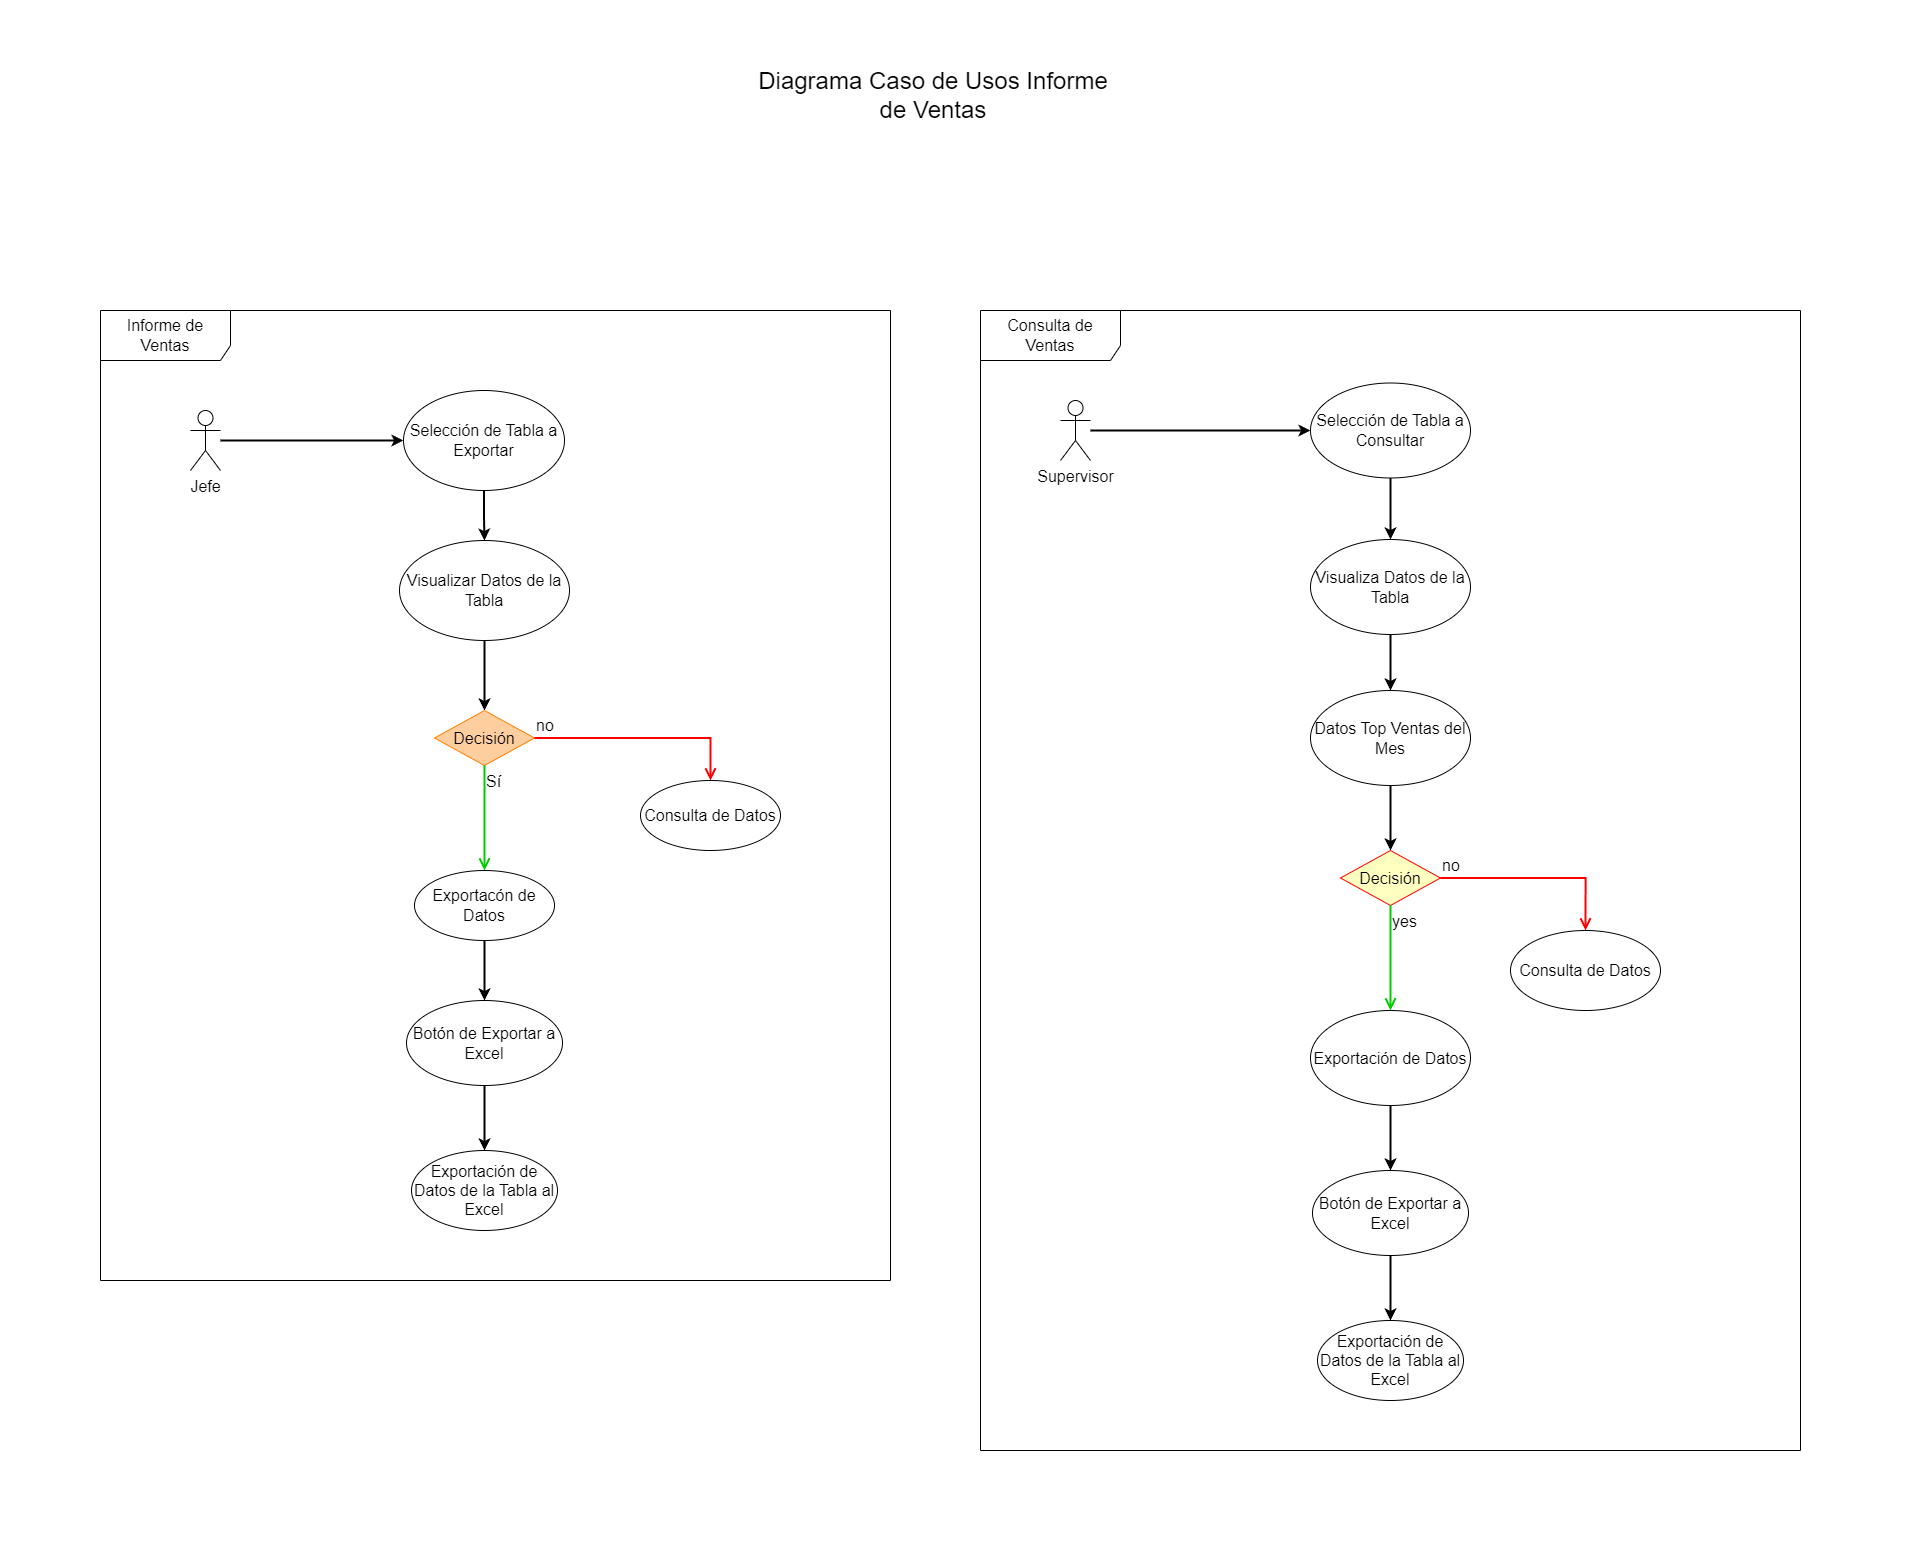

The diagram above was exported from draw.io. Its source (the exported page's mxGraphModel, read from the mxfile embedded in the PNG):
<mxGraphModel dx="3062" dy="2374" grid="1" gridSize="10" guides="1" tooltips="1" connect="1" arrows="1" fold="1" page="1" pageScale="1" pageWidth="827" pageHeight="1169" background="#ffffff" math="0" shadow="0">
  <root>
    <mxCell id="0" />
    <mxCell id="1" parent="0" />
    <mxCell id="zzmldoG23gQ7Cz6mGxrM-1" value="&lt;font style=&quot;font-size: 24px;&quot;&gt;Diagrama Caso de Usos Informe de Ventas&lt;/font&gt;" style="text;html=1;align=center;verticalAlign=middle;whiteSpace=wrap;rounded=0;" vertex="1" parent="1">
      <mxGeometry x="500" width="366" height="90" as="geometry" />
    </mxCell>
    <mxCell id="zzmldoG23gQ7Cz6mGxrM-24" value="" style="group" vertex="1" connectable="0" parent="1">
      <mxGeometry x="-150" y="260" width="790" height="970" as="geometry" />
    </mxCell>
    <mxCell id="zzmldoG23gQ7Cz6mGxrM-23" value="Informe de Ventas" style="shape=umlFrame;whiteSpace=wrap;html=1;pointerEvents=0;fontSize=16;width=130;height=50;" vertex="1" parent="zzmldoG23gQ7Cz6mGxrM-24">
      <mxGeometry width="790" height="970" as="geometry" />
    </mxCell>
    <mxCell id="zzmldoG23gQ7Cz6mGxrM-16" style="edgeStyle=orthogonalEdgeStyle;rounded=0;orthogonalLoop=1;jettySize=auto;html=1;entryX=0.5;entryY=0;entryDx=0;entryDy=0;strokeWidth=2;" edge="1" parent="zzmldoG23gQ7Cz6mGxrM-24" source="zzmldoG23gQ7Cz6mGxrM-2" target="zzmldoG23gQ7Cz6mGxrM-8">
      <mxGeometry relative="1" as="geometry" />
    </mxCell>
    <mxCell id="zzmldoG23gQ7Cz6mGxrM-2" value="Visualizar Datos de la Tabla" style="ellipse;whiteSpace=wrap;html=1;fontSize=16;" vertex="1" parent="zzmldoG23gQ7Cz6mGxrM-24">
      <mxGeometry x="299" y="230" width="170" height="100" as="geometry" />
    </mxCell>
    <mxCell id="zzmldoG23gQ7Cz6mGxrM-12" style="edgeStyle=orthogonalEdgeStyle;rounded=0;orthogonalLoop=1;jettySize=auto;html=1;strokeWidth=2;" edge="1" parent="zzmldoG23gQ7Cz6mGxrM-24" source="zzmldoG23gQ7Cz6mGxrM-3" target="zzmldoG23gQ7Cz6mGxrM-5">
      <mxGeometry relative="1" as="geometry" />
    </mxCell>
    <mxCell id="zzmldoG23gQ7Cz6mGxrM-3" value="Jefe" style="shape=umlActor;verticalLabelPosition=bottom;verticalAlign=top;html=1;fontSize=16;" vertex="1" parent="zzmldoG23gQ7Cz6mGxrM-24">
      <mxGeometry x="90" y="100" width="30" height="60" as="geometry" />
    </mxCell>
    <mxCell id="zzmldoG23gQ7Cz6mGxrM-15" style="edgeStyle=orthogonalEdgeStyle;rounded=0;orthogonalLoop=1;jettySize=auto;html=1;entryX=0.5;entryY=0;entryDx=0;entryDy=0;strokeWidth=2;" edge="1" parent="zzmldoG23gQ7Cz6mGxrM-24" source="zzmldoG23gQ7Cz6mGxrM-5" target="zzmldoG23gQ7Cz6mGxrM-2">
      <mxGeometry relative="1" as="geometry" />
    </mxCell>
    <mxCell id="zzmldoG23gQ7Cz6mGxrM-5" value="Selección de Tabla a Exportar" style="ellipse;whiteSpace=wrap;html=1;fontSize=16;" vertex="1" parent="zzmldoG23gQ7Cz6mGxrM-24">
      <mxGeometry x="303" y="80" width="161" height="100" as="geometry" />
    </mxCell>
    <mxCell id="zzmldoG23gQ7Cz6mGxrM-18" style="edgeStyle=orthogonalEdgeStyle;rounded=0;orthogonalLoop=1;jettySize=auto;html=1;strokeWidth=2;" edge="1" parent="zzmldoG23gQ7Cz6mGxrM-24" source="zzmldoG23gQ7Cz6mGxrM-6" target="zzmldoG23gQ7Cz6mGxrM-7">
      <mxGeometry relative="1" as="geometry" />
    </mxCell>
    <mxCell id="zzmldoG23gQ7Cz6mGxrM-6" value="Botón de Exportar a Excel" style="ellipse;whiteSpace=wrap;html=1;fontSize=16;" vertex="1" parent="zzmldoG23gQ7Cz6mGxrM-24">
      <mxGeometry x="306" y="690" width="156" height="85" as="geometry" />
    </mxCell>
    <mxCell id="zzmldoG23gQ7Cz6mGxrM-7" value="Exportación de Datos de la Tabla al Excel" style="ellipse;whiteSpace=wrap;html=1;fontSize=16;" vertex="1" parent="zzmldoG23gQ7Cz6mGxrM-24">
      <mxGeometry x="311" y="840" width="146" height="80" as="geometry" />
    </mxCell>
    <mxCell id="zzmldoG23gQ7Cz6mGxrM-8" value="Decisión" style="rhombus;whiteSpace=wrap;html=1;fontColor=#000000;fillColor=#FFCE9F;strokeColor=#FF8000;fontSize=16;" vertex="1" parent="zzmldoG23gQ7Cz6mGxrM-24">
      <mxGeometry x="334" y="400" width="100" height="55" as="geometry" />
    </mxCell>
    <mxCell id="zzmldoG23gQ7Cz6mGxrM-9" value="no" style="edgeStyle=orthogonalEdgeStyle;html=1;align=left;verticalAlign=bottom;endArrow=open;endSize=8;strokeColor=#ff0000;rounded=0;fontSize=16;strokeWidth=2;" edge="1" source="zzmldoG23gQ7Cz6mGxrM-8" parent="zzmldoG23gQ7Cz6mGxrM-24" target="zzmldoG23gQ7Cz6mGxrM-19">
      <mxGeometry x="-1" relative="1" as="geometry">
        <mxPoint x="700" y="330" as="targetPoint" />
      </mxGeometry>
    </mxCell>
    <mxCell id="zzmldoG23gQ7Cz6mGxrM-10" value="Sí" style="edgeStyle=orthogonalEdgeStyle;html=1;align=left;verticalAlign=top;endArrow=open;endSize=8;strokeColor=#00CC00;rounded=0;fontSize=16;entryX=0.5;entryY=0;entryDx=0;entryDy=0;strokeWidth=2;" edge="1" source="zzmldoG23gQ7Cz6mGxrM-8" parent="zzmldoG23gQ7Cz6mGxrM-24" target="zzmldoG23gQ7Cz6mGxrM-13">
      <mxGeometry x="-1" relative="1" as="geometry">
        <mxPoint x="380" y="350" as="targetPoint" />
      </mxGeometry>
    </mxCell>
    <mxCell id="zzmldoG23gQ7Cz6mGxrM-17" style="edgeStyle=orthogonalEdgeStyle;rounded=0;orthogonalLoop=1;jettySize=auto;html=1;strokeWidth=2;" edge="1" parent="zzmldoG23gQ7Cz6mGxrM-24" source="zzmldoG23gQ7Cz6mGxrM-13" target="zzmldoG23gQ7Cz6mGxrM-6">
      <mxGeometry relative="1" as="geometry" />
    </mxCell>
    <mxCell id="zzmldoG23gQ7Cz6mGxrM-13" value="Exportacón de Datos" style="ellipse;whiteSpace=wrap;html=1;fontSize=16;" vertex="1" parent="zzmldoG23gQ7Cz6mGxrM-24">
      <mxGeometry x="314" y="560" width="140" height="70" as="geometry" />
    </mxCell>
    <mxCell id="zzmldoG23gQ7Cz6mGxrM-19" value="Consulta de Datos" style="ellipse;whiteSpace=wrap;html=1;fontSize=16;" vertex="1" parent="zzmldoG23gQ7Cz6mGxrM-24">
      <mxGeometry x="540" y="470" width="140" height="70" as="geometry" />
    </mxCell>
    <mxCell id="zzmldoG23gQ7Cz6mGxrM-45" value="" style="group" vertex="1" connectable="0" parent="1">
      <mxGeometry x="730" y="260" width="820" height="1140" as="geometry" />
    </mxCell>
    <mxCell id="zzmldoG23gQ7Cz6mGxrM-30" style="edgeStyle=orthogonalEdgeStyle;rounded=0;orthogonalLoop=1;jettySize=auto;html=1;strokeWidth=2;" edge="1" parent="zzmldoG23gQ7Cz6mGxrM-45" source="zzmldoG23gQ7Cz6mGxrM-4" target="zzmldoG23gQ7Cz6mGxrM-27">
      <mxGeometry relative="1" as="geometry" />
    </mxCell>
    <mxCell id="zzmldoG23gQ7Cz6mGxrM-4" value="Supervisor" style="shape=umlActor;verticalLabelPosition=bottom;verticalAlign=top;html=1;fontSize=16;" vertex="1" parent="zzmldoG23gQ7Cz6mGxrM-45">
      <mxGeometry x="80" y="90" width="30" height="60" as="geometry" />
    </mxCell>
    <mxCell id="zzmldoG23gQ7Cz6mGxrM-25" value="Consulta de Ventas" style="shape=umlFrame;whiteSpace=wrap;html=1;pointerEvents=0;fontSize=16;width=140;height=50;" vertex="1" parent="zzmldoG23gQ7Cz6mGxrM-45">
      <mxGeometry width="820" height="1140" as="geometry" />
    </mxCell>
    <mxCell id="zzmldoG23gQ7Cz6mGxrM-31" style="edgeStyle=orthogonalEdgeStyle;rounded=0;orthogonalLoop=1;jettySize=auto;html=1;entryX=0.5;entryY=0;entryDx=0;entryDy=0;strokeWidth=2;" edge="1" parent="zzmldoG23gQ7Cz6mGxrM-45" source="zzmldoG23gQ7Cz6mGxrM-27" target="zzmldoG23gQ7Cz6mGxrM-28">
      <mxGeometry relative="1" as="geometry" />
    </mxCell>
    <mxCell id="zzmldoG23gQ7Cz6mGxrM-27" value="Selección de Tabla a Consultar" style="ellipse;whiteSpace=wrap;html=1;fontSize=16;" vertex="1" parent="zzmldoG23gQ7Cz6mGxrM-45">
      <mxGeometry x="330" y="72.5" width="160" height="95" as="geometry" />
    </mxCell>
    <mxCell id="zzmldoG23gQ7Cz6mGxrM-32" style="edgeStyle=orthogonalEdgeStyle;rounded=0;orthogonalLoop=1;jettySize=auto;html=1;entryX=0.5;entryY=0;entryDx=0;entryDy=0;strokeWidth=2;" edge="1" parent="zzmldoG23gQ7Cz6mGxrM-45" source="zzmldoG23gQ7Cz6mGxrM-28" target="zzmldoG23gQ7Cz6mGxrM-29">
      <mxGeometry relative="1" as="geometry" />
    </mxCell>
    <mxCell id="zzmldoG23gQ7Cz6mGxrM-28" value="Visualiza Datos de la Tabla" style="ellipse;whiteSpace=wrap;html=1;fontSize=16;" vertex="1" parent="zzmldoG23gQ7Cz6mGxrM-45">
      <mxGeometry x="330" y="229" width="160" height="95" as="geometry" />
    </mxCell>
    <mxCell id="zzmldoG23gQ7Cz6mGxrM-36" style="edgeStyle=orthogonalEdgeStyle;rounded=0;orthogonalLoop=1;jettySize=auto;html=1;entryX=0.5;entryY=0;entryDx=0;entryDy=0;strokeWidth=2;" edge="1" parent="zzmldoG23gQ7Cz6mGxrM-45" source="zzmldoG23gQ7Cz6mGxrM-29" target="zzmldoG23gQ7Cz6mGxrM-33">
      <mxGeometry relative="1" as="geometry" />
    </mxCell>
    <mxCell id="zzmldoG23gQ7Cz6mGxrM-29" value="Datos Top Ventas del Mes" style="ellipse;whiteSpace=wrap;html=1;fontSize=16;" vertex="1" parent="zzmldoG23gQ7Cz6mGxrM-45">
      <mxGeometry x="330" y="380" width="160" height="95" as="geometry" />
    </mxCell>
    <mxCell id="zzmldoG23gQ7Cz6mGxrM-33" value="Decisión" style="rhombus;whiteSpace=wrap;html=1;fontColor=#000000;fillColor=#ffffc0;strokeColor=#ff0000;fontSize=16;" vertex="1" parent="zzmldoG23gQ7Cz6mGxrM-45">
      <mxGeometry x="360" y="540" width="100" height="55" as="geometry" />
    </mxCell>
    <mxCell id="zzmldoG23gQ7Cz6mGxrM-34" value="no" style="edgeStyle=orthogonalEdgeStyle;html=1;align=left;verticalAlign=bottom;endArrow=open;endSize=8;strokeColor=#ff0000;rounded=0;fontSize=16;entryX=0.5;entryY=0;entryDx=0;entryDy=0;strokeWidth=2;" edge="1" source="zzmldoG23gQ7Cz6mGxrM-33" parent="zzmldoG23gQ7Cz6mGxrM-45" target="zzmldoG23gQ7Cz6mGxrM-37">
      <mxGeometry x="-1" relative="1" as="geometry">
        <mxPoint x="540" y="565" as="targetPoint" />
      </mxGeometry>
    </mxCell>
    <mxCell id="zzmldoG23gQ7Cz6mGxrM-35" value="yes" style="edgeStyle=orthogonalEdgeStyle;html=1;align=left;verticalAlign=top;endArrow=open;endSize=8;strokeColor=#00CC00;rounded=0;fontSize=16;strokeWidth=2;" edge="1" source="zzmldoG23gQ7Cz6mGxrM-33" parent="zzmldoG23gQ7Cz6mGxrM-45" target="zzmldoG23gQ7Cz6mGxrM-38">
      <mxGeometry x="-1" relative="1" as="geometry">
        <mxPoint x="400" y="645" as="targetPoint" />
      </mxGeometry>
    </mxCell>
    <mxCell id="zzmldoG23gQ7Cz6mGxrM-37" value="Consulta de Datos" style="ellipse;whiteSpace=wrap;html=1;fontSize=16;" vertex="1" parent="zzmldoG23gQ7Cz6mGxrM-45">
      <mxGeometry x="530" y="620" width="150" height="80" as="geometry" />
    </mxCell>
    <mxCell id="zzmldoG23gQ7Cz6mGxrM-44" style="edgeStyle=orthogonalEdgeStyle;rounded=0;orthogonalLoop=1;jettySize=auto;html=1;entryX=0.5;entryY=0;entryDx=0;entryDy=0;strokeWidth=2;" edge="1" parent="zzmldoG23gQ7Cz6mGxrM-45" source="zzmldoG23gQ7Cz6mGxrM-38" target="zzmldoG23gQ7Cz6mGxrM-42">
      <mxGeometry relative="1" as="geometry" />
    </mxCell>
    <mxCell id="zzmldoG23gQ7Cz6mGxrM-38" value="Exportación de Datos" style="ellipse;whiteSpace=wrap;html=1;fontSize=16;" vertex="1" parent="zzmldoG23gQ7Cz6mGxrM-45">
      <mxGeometry x="330" y="700" width="160" height="95" as="geometry" />
    </mxCell>
    <mxCell id="zzmldoG23gQ7Cz6mGxrM-41" style="edgeStyle=orthogonalEdgeStyle;rounded=0;orthogonalLoop=1;jettySize=auto;html=1;strokeWidth=2;" edge="1" parent="zzmldoG23gQ7Cz6mGxrM-45" source="zzmldoG23gQ7Cz6mGxrM-42" target="zzmldoG23gQ7Cz6mGxrM-43">
      <mxGeometry relative="1" as="geometry" />
    </mxCell>
    <mxCell id="zzmldoG23gQ7Cz6mGxrM-42" value="Botón de Exportar a Excel" style="ellipse;whiteSpace=wrap;html=1;fontSize=16;" vertex="1" parent="zzmldoG23gQ7Cz6mGxrM-45">
      <mxGeometry x="332" y="860" width="156" height="85" as="geometry" />
    </mxCell>
    <mxCell id="zzmldoG23gQ7Cz6mGxrM-43" value="Exportación de Datos de la Tabla al Excel" style="ellipse;whiteSpace=wrap;html=1;fontSize=16;" vertex="1" parent="zzmldoG23gQ7Cz6mGxrM-45">
      <mxGeometry x="337" y="1010" width="146" height="80" as="geometry" />
    </mxCell>
    <mxCell id="zzmldoG23gQ7Cz6mGxrM-46" value="" style="endArrow=none;dashed=1;html=1;dashPattern=1 3;strokeWidth=1;rounded=0;strokeColor=#FFFFFF;" edge="1" parent="1">
      <mxGeometry width="50" height="50" relative="1" as="geometry">
        <mxPoint x="620" y="-50" as="sourcePoint" />
        <mxPoint x="730" y="-50" as="targetPoint" />
      </mxGeometry>
    </mxCell>
    <mxCell id="zzmldoG23gQ7Cz6mGxrM-47" value="" style="endArrow=none;dashed=1;html=1;dashPattern=1 3;strokeWidth=1;rounded=0;strokeColor=#FFFFFF;" edge="1" parent="1">
      <mxGeometry width="50" height="50" relative="1" as="geometry">
        <mxPoint x="580" y="1500" as="sourcePoint" />
        <mxPoint x="690" y="1500" as="targetPoint" />
      </mxGeometry>
    </mxCell>
    <mxCell id="zzmldoG23gQ7Cz6mGxrM-48" value="" style="endArrow=none;dashed=1;html=1;dashPattern=1 3;strokeWidth=1;rounded=0;strokeColor=#FFFFFF;" edge="1" parent="1">
      <mxGeometry width="50" height="50" relative="1" as="geometry">
        <mxPoint x="1654" y="810" as="sourcePoint" />
        <mxPoint x="1654" y="910" as="targetPoint" />
      </mxGeometry>
    </mxCell>
    <mxCell id="zzmldoG23gQ7Cz6mGxrM-49" value="" style="endArrow=none;dashed=1;html=1;dashPattern=1 3;strokeWidth=1;rounded=0;strokeColor=#FFFFFF;" edge="1" parent="1">
      <mxGeometry width="50" height="50" relative="1" as="geometry">
        <mxPoint x="-250" y="570" as="sourcePoint" />
        <mxPoint x="-250" y="670" as="targetPoint" />
      </mxGeometry>
    </mxCell>
  </root>
</mxGraphModel>